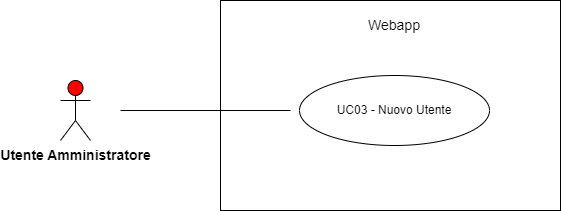

The diagram above was exported from draw.io. Its source (the exported page's mxGraphModel, read from the mxfile embedded in the PNG):
<mxGraphModel dx="1290" dy="534" grid="1" gridSize="10" guides="1" tooltips="1" connect="1" arrows="1" fold="1" page="1" pageScale="1" pageWidth="827" pageHeight="1169" math="0" shadow="0">
  <root>
    <mxCell id="0" />
    <mxCell id="1" parent="0" />
    <mxCell id="d1bRtwaczcd0upNqcUtg-4" value="" style="html=1;whiteSpace=wrap;" vertex="1" parent="1">
      <mxGeometry x="270" y="120" width="340" height="210" as="geometry" />
    </mxCell>
    <mxCell id="d1bRtwaczcd0upNqcUtg-5" value="&lt;span style=&quot;font-size: 14px;&quot;&gt;Webapp&lt;/span&gt;" style="text;html=1;strokeColor=none;fillColor=none;align=center;verticalAlign=middle;whiteSpace=wrap;rounded=0;" vertex="1" parent="1">
      <mxGeometry x="354" y="130" width="180" height="30" as="geometry" />
    </mxCell>
    <mxCell id="d1bRtwaczcd0upNqcUtg-6" value="UC03 - Nuovo Utente" style="ellipse;whiteSpace=wrap;html=1;" vertex="1" parent="1">
      <mxGeometry x="349" y="195" width="190" height="70" as="geometry" />
    </mxCell>
    <mxCell id="d1bRtwaczcd0upNqcUtg-7" value="" style="endArrow=none;html=1;rounded=0;" edge="1" parent="1">
      <mxGeometry width="50" height="50" relative="1" as="geometry">
        <mxPoint x="170" y="230" as="sourcePoint" />
        <mxPoint x="340" y="230" as="targetPoint" />
      </mxGeometry>
    </mxCell>
    <mxCell id="d1bRtwaczcd0upNqcUtg-30" value="&lt;b&gt;&lt;font style=&quot;font-size: 14px;&quot;&gt;Utente Amministratore&lt;/font&gt;&lt;/b&gt;" style="shape=umlActor;verticalLabelPosition=bottom;verticalAlign=top;html=1;outlineConnect=0;fillColor=#FF0000;" vertex="1" parent="1">
      <mxGeometry x="110" y="200" width="30" height="60" as="geometry" />
    </mxCell>
  </root>
</mxGraphModel>